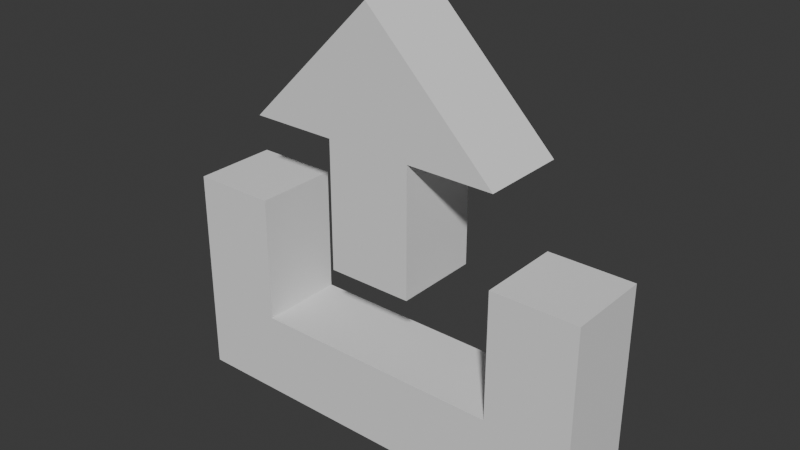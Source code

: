 # Source: upload.blend  (saved by Blender 4.0.36; exported with 4.5.12 LTS)
import bpy
from mathutils import Matrix  # noqa: F401  (used for matrix-valued properties, if any)

bpy.ops.wm.read_factory_settings(use_empty=True)
scene = bpy.context.scene
scene.name = 'Scene'

# ---- collections
col_collection = bpy.data.collections.new('Collection'); scene.collection.children.link(col_collection)

# ---- world
world_world = bpy.data.worlds.new('World'); scene.world = world_world
world_world.use_nodes = True; world_world.node_tree.nodes.clear()
_N = world_world.node_tree.nodes; _L = world_world.node_tree.links
n0 = _N.new('ShaderNodeOutputWorld'); n0.name = 'World Output'; n0.location = (300, 300)
n1 = _N.new('ShaderNodeBackground'); n1.name = 'Background'; n1.location = (10, 300)
n1.inputs[0].default_value = (0.05088, 0.05088, 0.05088, 1.0)
_L.new(n1.outputs[0], n0.inputs[0])
n0.is_active_output = True
world_world.color = (0.05088, 0.05088, 0.05088)
world_world.use_sun_shadow = False
world_world.sun_shadow_jitter_overblur = 0.0

# ---- meshes
me_upload = bpy.data.meshes.new('Upload')
me_upload.from_pydata([(0.5, 2.98e-07, -0.5), (8.742e-09, 8.941e-08, 0.5), (0.3, 8.941e-08, -1.49e-08), (-0.5, 2.98e-07, -0.5), (-0.3, 8.941e-08, -1.49e-08), (0.3, 0.0, 0.2), (-0.5, 0.0, 0.0), (-0.3, 0.0, 0.2), (0.5, 0.0, 0.0), (-0.3, 1.788e-07, -0.3), (0.3, 1.788e-07, -0.3), (0.1, 0.0, 0.2), (0.1, -2.98e-07, -0.1), (-0.1, -2.98e-07, -0.1), (-0.1, 0.0, 0.2), (0.5, -0.2, -0.5), (8.742e-09, -0.2, 0.5), (0.3, -0.2, -1.31e-08), (-0.5, -0.2, -0.5), (-0.3, -0.2, -1.31e-08), (0.3, -0.2, 0.2), (-0.5, -0.2, 1.801e-09), (-0.3, -0.2, 0.2), (0.5, -0.2, 1.801e-09), (-0.3, -0.2, -0.3), (0.3, -0.2, -0.3), (0.1, -0.2, 0.2), (0.1, -0.2, -0.1), (-0.1, -0.2, -0.1), (-0.1, -0.2, 0.2)], [], [(6, 4, 9, 10, 2, 8, 0, 3), (12, 13, 14, 7, 1, 5, 11), (21, 18, 15, 23, 17, 25, 24, 19), (27, 26, 20, 16, 22, 29, 28), (0, 8, 23, 15), (5, 1, 16, 20), (3, 0, 15, 18), (7, 14, 29, 22), (10, 9, 24, 25), (1, 7, 22, 16), (12, 11, 26, 27), (9, 4, 19, 24), (13, 12, 27, 28), (2, 10, 25, 17), (14, 13, 28, 29), (11, 5, 20, 26), (4, 6, 21, 19), (6, 3, 18, 21), (8, 2, 17, 23)])
_uv = me_upload.uv_layers.new(name='UVMap')
_uv.uv.foreach_set('vector', [0.0, 0.0, 0.0, 0.0, 0.0, 0.0, 0.0, 0.0, 0.0, 0.0, 0.0, 0.0, 0.0, 0.0, 0.0, 0.0, 0.7969, 0.5, 0.7656, 0.5, 0.7656, 0.625, 0.75, 0.625, 0.7812, 0.6562, 0.8125, 0.625, 0.7969, 0.625, 0.0, 0.0, 0.0, 0.0, 0.0, 0.0, 0.0, 0.0, 0.0, 0.0, 0.0, 0.0, 0.0, 0.0, 0.0, 0.0, 0.7969, 0.5, 0.7969, 0.625, 0.8125, 0.625, 0.7812, 0.6562, 0.75, 0.625, 0.7656, 0.625, 0.7656, 0.5, 0.0, 0.0, 0.0, 0.0, 0.0, 0.0, 0.0, 0.0, 0.8125, 0.625, 0.7812, 0.6562, 0.7812, 0.6562, 0.8125, 0.625, 0.0, 0.0, 0.0, 0.0, 0.0, 0.0, 0.0, 0.0, 0.75, 0.625, 0.7656, 0.625, 0.7656, 0.625, 0.75, 0.625, 0.0, 0.0, 0.0, 0.0, 0.0, 0.0, 0.0, 0.0, 0.7812, 0.6562, 0.75, 0.625, 0.75, 0.625, 0.7812, 0.6562, 0.7969, 0.5, 0.7969, 0.625, 0.7969, 0.625, 0.7969, 0.5, 0.0, 0.0, 0.0, 0.0, 0.0, 0.0, 0.0, 0.0, 0.7656, 0.5, 0.7969, 0.5, 0.7969, 0.5, 0.7656, 0.5, 0.0, 0.0, 0.0, 0.0, 0.0, 0.0, 0.0, 0.0, 0.7656, 0.625, 0.7656, 0.5, 0.7656, 0.5, 0.7656, 0.625, 0.7969, 0.625, 0.8125, 0.625, 0.8125, 0.625, 0.7969, 0.625, 0.0, 0.0, 0.0, 0.0, 0.0, 0.0, 0.0, 0.0, 0.0, 0.0, 0.0, 0.0, 0.0, 0.0, 0.0, 0.0, 0.0, 0.0, 0.0, 0.0, 0.0, 0.0, 0.0, 0.0])
me_upload.materials.append(None)
me_upload.use_mirror_vertex_groups = False
me_upload.update()

# ---- objects
ob_upload = bpy.data.objects.new('Upload', me_upload)

# ---- transforms, parenting, visibility, modifiers, constraints
ob_upload.location = (0.0, 0.0, 0.0)
ob_upload.lock_rotations_4d = False
ob_upload.empty_display_type = 'ARROWS'
ob_upload.lineart.crease_threshold = 0.0

# ---- collection membership
col_collection.objects.link(ob_upload)

# ---- scene / render settings (as saved in the file)
scene.frame_start = 1; scene.frame_end = 250; scene.frame_set(1)
scene.render.engine = 'BLENDER_EEVEE_NEXT'
scene.cycles.sampling_pattern = 'TABULATED_SOBOL'
bpy.context.view_layer.update()

# ---- added for rendering (the .blend has no active camera and no usable light): camera, sun
cam_auto = bpy.data.cameras.new('AutoCamera')
cam_auto.lens = 50.0
cam_auto.sensor_width = 36.0
cam_auto.clip_end = 1000.0
ob_auto_camera = bpy.data.objects.new('AutoCamera', cam_auto)
scene.collection.objects.link(ob_auto_camera)
ob_auto_camera.location = (1.32149, -1.68578, 1.05719)
ob_auto_camera.rotation_euler = (1.09748, -7.21219e-08, 0.694738)
scene.camera = ob_auto_camera
light_auto_sun = bpy.data.lights.new('AutoSun', 'SUN')
light_auto_sun.energy = 3.0
light_auto_sun.angle = 0.0523599
ob_auto_sun = bpy.data.objects.new('AutoSun', light_auto_sun)
scene.collection.objects.link(ob_auto_sun)
ob_auto_sun.rotation_euler = (0.872665, 0.174533, 0.523599)
bpy.context.view_layer.update()

